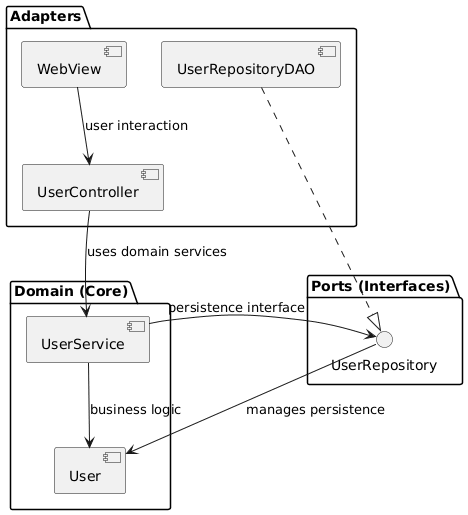

The diagram above was rendered by PlantUML. Its source (embedded in the PNG):
@startuml
package "Domain (Core)" {
    [User]
    [UserService]
}

package "Ports (Interfaces)" {
    interface UserRepository
}

package "Adapters" {
    [UserRepositoryDAO]
    [UserController]
    [WebView]
}

[UserController] --> [UserService] : uses domain services
[UserService] --> UserRepository : persistence interface
[UserRepositoryDAO] ..|> UserRepository

[WebView] --> [UserController] : user interaction

[UserService] --> [User] : business logic
UserRepository --> [User] : manages persistence
@enduml